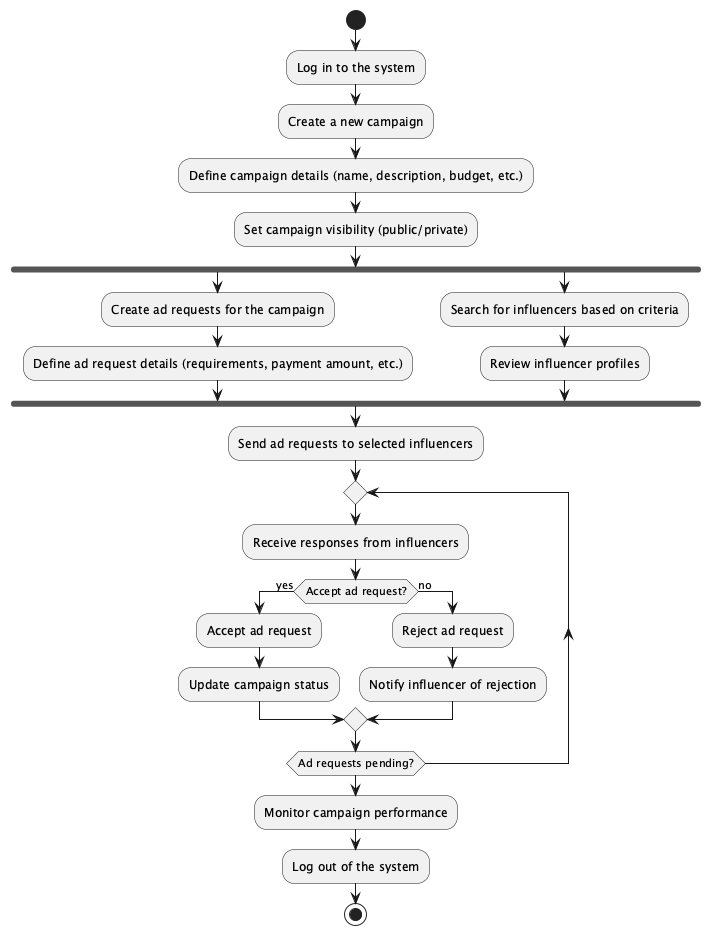

The diagram above was rendered by PlantUML. Its source (embedded in the PNG):
@startuml ActivityDiagramSponsor

start

:Log in to the system;

:Create a new campaign;
:Define campaign details (name, description, budget, etc.);
:Set campaign visibility (public/private);

fork
    :Create ad requests for the campaign;
    :Define ad request details (requirements, payment amount, etc.);
fork again
    :Search for influencers based on criteria;
    :Review influencer profiles;
end fork

:Send ad requests to selected influencers;

repeat
    :Receive responses from influencers;
    if (Accept ad request?) then (yes)
        :Accept ad request;
        :Update campaign status;
    else (no)
        :Reject ad request;
        :Notify influencer of rejection;
    endif
repeat while (Ad requests pending?)

:Monitor campaign performance;

:Log out of the system;

stop

@enduml